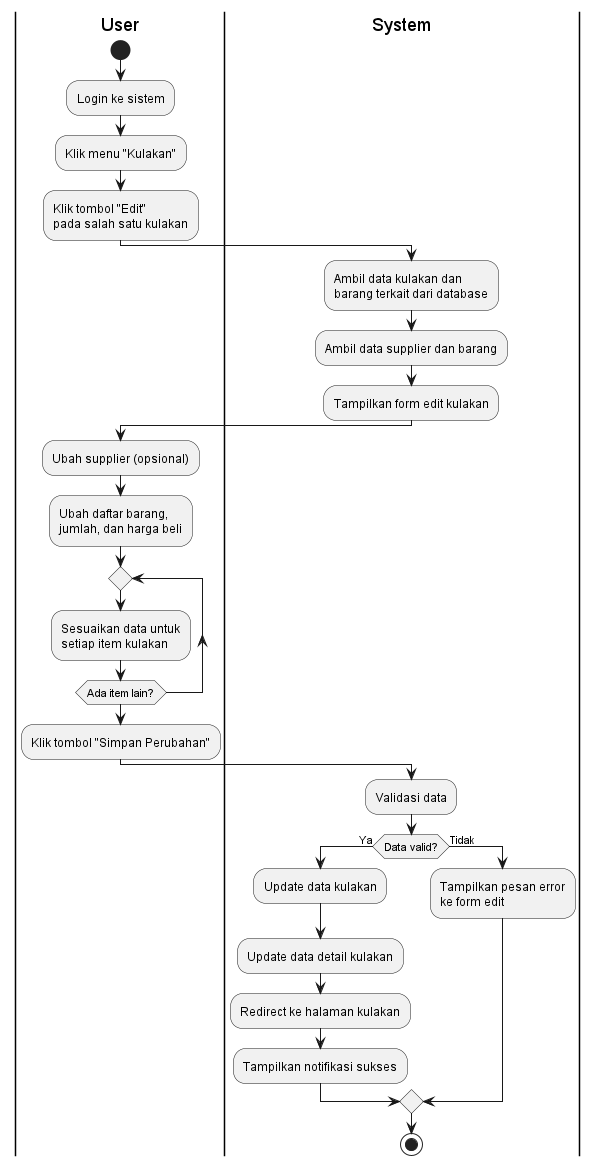

The diagram above was rendered by PlantUML. Its source (embedded in the PNG):
@startuml
|User|
start
:Login ke sistem;
:Klik menu "Kulakan";
:Klik tombol "Edit"\npada salah satu kulakan;

|System|
:Ambil data kulakan dan\nbarang terkait dari database;
:Ambil data supplier dan barang;
:Tampilkan form edit kulakan;

|User|
:Ubah supplier (opsional);
:Ubah daftar barang,\njumlah, dan harga beli;

repeat
  :Sesuaikan data untuk\nsetiap item kulakan;
repeat while (Ada item lain?)

:Klik tombol "Simpan Perubahan";

|System|
:Validasi data;
if (Data valid?) then (Ya)
  :Update data kulakan;
  :Update data detail kulakan;
  :Redirect ke halaman kulakan;
  :Tampilkan notifikasi sukses;
else (Tidak)
  :Tampilkan pesan error\nke form edit;
endif

stop
@enduml